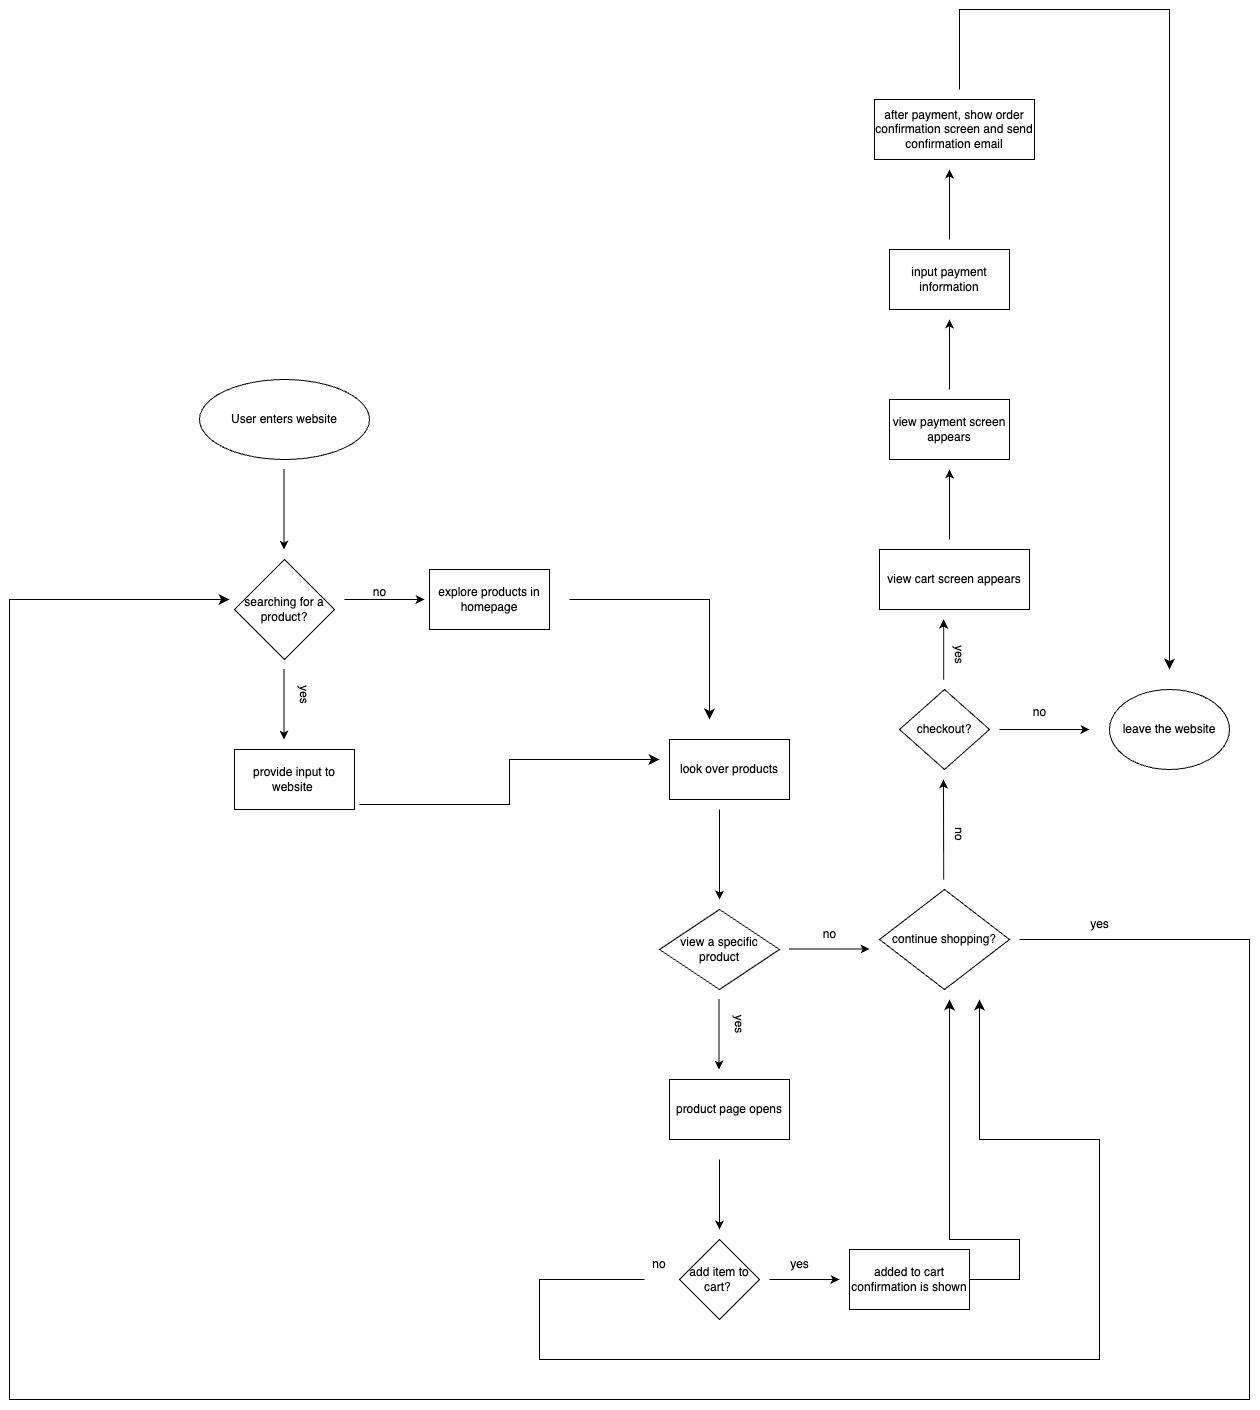

The diagram above was exported from draw.io. Its source (the exported page's mxGraphModel, read from the mxfile embedded in the PNG):
<mxGraphModel dx="730" dy="1957" grid="1" gridSize="10" guides="1" tooltips="1" connect="1" arrows="1" fold="1" page="1" pageScale="1" pageWidth="850" pageHeight="1100" math="0" shadow="0">
  <root>
    <mxCell id="0" />
    <mxCell id="1" parent="0" />
    <mxCell id="3" value="User enters website" style="ellipse;whiteSpace=wrap;html=1;" vertex="1" parent="1">
      <mxGeometry x="240" y="20" width="170" height="80" as="geometry" />
    </mxCell>
    <mxCell id="4" value="searching for a product?" style="rhombus;whiteSpace=wrap;html=1;" vertex="1" parent="1">
      <mxGeometry x="275" y="200" width="100" height="100" as="geometry" />
    </mxCell>
    <mxCell id="6" value="" style="endArrow=classic;html=1;" edge="1" parent="1">
      <mxGeometry width="50" height="50" relative="1" as="geometry">
        <mxPoint x="324.5" y="110" as="sourcePoint" />
        <mxPoint x="324.5" y="190" as="targetPoint" />
      </mxGeometry>
    </mxCell>
    <mxCell id="7" value="" style="endArrow=classic;html=1;" edge="1" parent="1">
      <mxGeometry width="50" height="50" relative="1" as="geometry">
        <mxPoint x="324.5" y="310" as="sourcePoint" />
        <mxPoint x="324.5" y="380" as="targetPoint" />
      </mxGeometry>
    </mxCell>
    <mxCell id="8" value="yes" style="text;html=1;align=center;verticalAlign=middle;resizable=0;points=[];autosize=1;strokeColor=none;fillColor=none;rotation=90;" vertex="1" parent="1">
      <mxGeometry x="325" y="320" width="40" height="30" as="geometry" />
    </mxCell>
    <mxCell id="12" value="" style="endArrow=classic;html=1;" edge="1" parent="1">
      <mxGeometry width="50" height="50" relative="1" as="geometry">
        <mxPoint x="385" y="240" as="sourcePoint" />
        <mxPoint x="465" y="240" as="targetPoint" />
      </mxGeometry>
    </mxCell>
    <mxCell id="13" value="no" style="text;html=1;align=center;verticalAlign=middle;resizable=0;points=[];autosize=1;strokeColor=none;fillColor=none;" vertex="1" parent="1">
      <mxGeometry x="400" y="218" width="40" height="30" as="geometry" />
    </mxCell>
    <mxCell id="14" value="explore products in homepage" style="rounded=0;whiteSpace=wrap;html=1;" vertex="1" parent="1">
      <mxGeometry x="470" y="210" width="120" height="60" as="geometry" />
    </mxCell>
    <mxCell id="15" value="provide input to website&amp;nbsp;" style="rounded=0;whiteSpace=wrap;html=1;" vertex="1" parent="1">
      <mxGeometry x="275" y="390" width="120" height="60" as="geometry" />
    </mxCell>
    <mxCell id="20" value="" style="edgeStyle=elbowEdgeStyle;elbow=horizontal;endArrow=classic;html=1;curved=0;rounded=0;endSize=8;startSize=8;" edge="1" parent="1">
      <mxGeometry width="50" height="50" relative="1" as="geometry">
        <mxPoint x="400" y="445" as="sourcePoint" />
        <mxPoint x="700" y="400" as="targetPoint" />
      </mxGeometry>
    </mxCell>
    <mxCell id="21" value="" style="edgeStyle=segmentEdgeStyle;endArrow=classic;html=1;curved=0;rounded=0;endSize=8;startSize=8;" edge="1" parent="1">
      <mxGeometry width="50" height="50" relative="1" as="geometry">
        <mxPoint x="610" y="240" as="sourcePoint" />
        <mxPoint x="750" y="360" as="targetPoint" />
        <Array as="points">
          <mxPoint x="750" y="240" />
          <mxPoint x="750" y="320" />
        </Array>
      </mxGeometry>
    </mxCell>
    <mxCell id="23" value="look over products" style="rounded=0;whiteSpace=wrap;html=1;" vertex="1" parent="1">
      <mxGeometry x="710" y="380" width="120" height="60" as="geometry" />
    </mxCell>
    <mxCell id="24" value="" style="endArrow=classic;html=1;" edge="1" parent="1">
      <mxGeometry width="50" height="50" relative="1" as="geometry">
        <mxPoint x="760" y="450" as="sourcePoint" />
        <mxPoint x="760" y="540" as="targetPoint" />
      </mxGeometry>
    </mxCell>
    <mxCell id="26" value="view a specific product" style="rhombus;whiteSpace=wrap;html=1;" vertex="1" parent="1">
      <mxGeometry x="700" y="550" width="120" height="80" as="geometry" />
    </mxCell>
    <mxCell id="29" value="" style="endArrow=classic;html=1;" edge="1" parent="1">
      <mxGeometry width="50" height="50" relative="1" as="geometry">
        <mxPoint x="830" y="589.5" as="sourcePoint" />
        <mxPoint x="910" y="589.5" as="targetPoint" />
      </mxGeometry>
    </mxCell>
    <mxCell id="31" value="no" style="text;html=1;align=center;verticalAlign=middle;resizable=0;points=[];autosize=1;strokeColor=none;fillColor=none;" vertex="1" parent="1">
      <mxGeometry x="850" y="560" width="40" height="30" as="geometry" />
    </mxCell>
    <mxCell id="33" value="" style="endArrow=classic;html=1;" edge="1" parent="1">
      <mxGeometry width="50" height="50" relative="1" as="geometry">
        <mxPoint x="759.5" y="640" as="sourcePoint" />
        <mxPoint x="759.5" y="710" as="targetPoint" />
      </mxGeometry>
    </mxCell>
    <mxCell id="34" value="yes" style="text;html=1;align=center;verticalAlign=middle;whiteSpace=wrap;rounded=0;rotation=90;" vertex="1" parent="1">
      <mxGeometry x="750" y="650" width="60" height="30" as="geometry" />
    </mxCell>
    <mxCell id="36" value="product page opens" style="rounded=0;whiteSpace=wrap;html=1;" vertex="1" parent="1">
      <mxGeometry x="710" y="720" width="120" height="60" as="geometry" />
    </mxCell>
    <mxCell id="37" value="" style="endArrow=classic;html=1;" edge="1" parent="1">
      <mxGeometry width="50" height="50" relative="1" as="geometry">
        <mxPoint x="760" y="800" as="sourcePoint" />
        <mxPoint x="760" y="870" as="targetPoint" />
      </mxGeometry>
    </mxCell>
    <mxCell id="38" value="add item to cart?&amp;nbsp;" style="rhombus;whiteSpace=wrap;html=1;" vertex="1" parent="1">
      <mxGeometry x="720" y="880" width="80" height="80" as="geometry" />
    </mxCell>
    <mxCell id="42" value="" style="endArrow=classic;html=1;" edge="1" parent="1">
      <mxGeometry width="50" height="50" relative="1" as="geometry">
        <mxPoint x="810" y="920" as="sourcePoint" />
        <mxPoint x="880" y="920" as="targetPoint" />
      </mxGeometry>
    </mxCell>
    <mxCell id="44" value="added to cart confirmation is shown" style="rounded=0;whiteSpace=wrap;html=1;" vertex="1" parent="1">
      <mxGeometry x="890" y="890" width="120" height="60" as="geometry" />
    </mxCell>
    <mxCell id="45" value="yes" style="text;html=1;align=center;verticalAlign=middle;resizable=0;points=[];autosize=1;strokeColor=none;fillColor=none;" vertex="1" parent="1">
      <mxGeometry x="820" y="890" width="40" height="30" as="geometry" />
    </mxCell>
    <mxCell id="48" value="continue shopping?" style="rhombus;whiteSpace=wrap;html=1;" vertex="1" parent="1">
      <mxGeometry x="920" y="530" width="130" height="100" as="geometry" />
    </mxCell>
    <mxCell id="57" value="" style="edgeStyle=segmentEdgeStyle;endArrow=classic;html=1;curved=0;rounded=0;endSize=8;startSize=8;" edge="1" parent="1">
      <mxGeometry width="50" height="50" relative="1" as="geometry">
        <mxPoint x="1010" y="920" as="sourcePoint" />
        <mxPoint x="990" y="640" as="targetPoint" />
        <Array as="points">
          <mxPoint x="1060" y="920" />
          <mxPoint x="1060" y="880" />
          <mxPoint x="990" y="880" />
        </Array>
      </mxGeometry>
    </mxCell>
    <mxCell id="64" value="no" style="text;html=1;align=center;verticalAlign=middle;whiteSpace=wrap;rounded=0;" vertex="1" parent="1">
      <mxGeometry x="670" y="890" width="60" height="30" as="geometry" />
    </mxCell>
    <mxCell id="66" value="" style="edgeStyle=segmentEdgeStyle;endArrow=classic;html=1;curved=0;rounded=0;endSize=8;startSize=8;" edge="1" parent="1">
      <mxGeometry width="50" height="50" relative="1" as="geometry">
        <mxPoint x="1060" y="580" as="sourcePoint" />
        <mxPoint x="270" y="240" as="targetPoint" />
        <Array as="points">
          <mxPoint x="1290" y="580" />
          <mxPoint x="1290" y="1040" />
          <mxPoint x="50" y="1040" />
          <mxPoint x="50" y="240" />
        </Array>
      </mxGeometry>
    </mxCell>
    <mxCell id="67" value="yes" style="text;html=1;align=center;verticalAlign=middle;resizable=0;points=[];autosize=1;strokeColor=none;fillColor=none;" vertex="1" parent="1">
      <mxGeometry x="1120" y="550" width="40" height="30" as="geometry" />
    </mxCell>
    <mxCell id="73" value="" style="edgeStyle=segmentEdgeStyle;endArrow=classic;html=1;curved=0;rounded=0;endSize=8;startSize=8;exitX=0.25;exitY=1;exitDx=0;exitDy=0;" edge="1" parent="1" source="64">
      <mxGeometry width="50" height="50" relative="1" as="geometry">
        <mxPoint x="680" y="970" as="sourcePoint" />
        <mxPoint x="1020" y="640" as="targetPoint" />
        <Array as="points">
          <mxPoint x="580" y="920" />
          <mxPoint x="580" y="1000" />
          <mxPoint x="1140" y="1000" />
          <mxPoint x="1140" y="780" />
        </Array>
      </mxGeometry>
    </mxCell>
    <mxCell id="74" value="" style="endArrow=classic;html=1;" edge="1" parent="1">
      <mxGeometry width="50" height="50" relative="1" as="geometry">
        <mxPoint x="984.17" y="520" as="sourcePoint" />
        <mxPoint x="984" y="420" as="targetPoint" />
      </mxGeometry>
    </mxCell>
    <mxCell id="75" value="no" style="text;html=1;align=center;verticalAlign=middle;whiteSpace=wrap;rounded=0;rotation=90;" vertex="1" parent="1">
      <mxGeometry x="970" y="460" width="60" height="30" as="geometry" />
    </mxCell>
    <mxCell id="76" value="checkout?" style="rhombus;whiteSpace=wrap;html=1;" vertex="1" parent="1">
      <mxGeometry x="940" y="330" width="90" height="80" as="geometry" />
    </mxCell>
    <mxCell id="77" value="" style="endArrow=classic;html=1;" edge="1" parent="1">
      <mxGeometry width="50" height="50" relative="1" as="geometry">
        <mxPoint x="1040" y="370" as="sourcePoint" />
        <mxPoint x="1130" y="370" as="targetPoint" />
      </mxGeometry>
    </mxCell>
    <mxCell id="78" value="no" style="text;html=1;align=center;verticalAlign=middle;resizable=0;points=[];autosize=1;strokeColor=none;fillColor=none;" vertex="1" parent="1">
      <mxGeometry x="1060" y="338" width="40" height="30" as="geometry" />
    </mxCell>
    <mxCell id="81" value="" style="endArrow=classic;html=1;" edge="1" parent="1">
      <mxGeometry width="50" height="50" relative="1" as="geometry">
        <mxPoint x="984.17" y="320" as="sourcePoint" />
        <mxPoint x="984.17" y="260" as="targetPoint" />
      </mxGeometry>
    </mxCell>
    <mxCell id="82" value="yes" style="text;html=1;align=center;verticalAlign=middle;resizable=0;points=[];autosize=1;strokeColor=none;fillColor=none;rotation=90;" vertex="1" parent="1">
      <mxGeometry x="980" y="280" width="40" height="30" as="geometry" />
    </mxCell>
    <mxCell id="83" value="view cart screen appears" style="rounded=0;whiteSpace=wrap;html=1;" vertex="1" parent="1">
      <mxGeometry x="920" y="190" width="150" height="60" as="geometry" />
    </mxCell>
    <mxCell id="85" value="" style="endArrow=classic;html=1;" edge="1" parent="1">
      <mxGeometry width="50" height="50" relative="1" as="geometry">
        <mxPoint x="990" y="180" as="sourcePoint" />
        <mxPoint x="990" y="110" as="targetPoint" />
      </mxGeometry>
    </mxCell>
    <mxCell id="88" value="view payment screen appears" style="rounded=0;whiteSpace=wrap;html=1;" vertex="1" parent="1">
      <mxGeometry x="930" y="40" width="120" height="60" as="geometry" />
    </mxCell>
    <mxCell id="90" value="" style="endArrow=classic;html=1;" edge="1" parent="1">
      <mxGeometry width="50" height="50" relative="1" as="geometry">
        <mxPoint x="990" y="30" as="sourcePoint" />
        <mxPoint x="990" y="-40" as="targetPoint" />
      </mxGeometry>
    </mxCell>
    <mxCell id="92" value="input payment information" style="rounded=0;whiteSpace=wrap;html=1;" vertex="1" parent="1">
      <mxGeometry x="930" y="-110" width="120" height="60" as="geometry" />
    </mxCell>
    <mxCell id="94" value="" style="endArrow=classic;html=1;" edge="1" parent="1">
      <mxGeometry width="50" height="50" relative="1" as="geometry">
        <mxPoint x="990" y="-120" as="sourcePoint" />
        <mxPoint x="990" y="-190" as="targetPoint" />
      </mxGeometry>
    </mxCell>
    <mxCell id="96" value="after payment, show order confirmation screen and send confirmation email" style="rounded=0;whiteSpace=wrap;html=1;" vertex="1" parent="1">
      <mxGeometry x="915" y="-260" width="160" height="60" as="geometry" />
    </mxCell>
    <mxCell id="98" value="" style="edgeStyle=segmentEdgeStyle;endArrow=classic;html=1;curved=0;rounded=0;endSize=8;startSize=8;" edge="1" parent="1">
      <mxGeometry width="50" height="50" relative="1" as="geometry">
        <mxPoint x="1000" y="-270" as="sourcePoint" />
        <mxPoint x="1210" y="310" as="targetPoint" />
        <Array as="points">
          <mxPoint x="1000" y="-350" />
        </Array>
      </mxGeometry>
    </mxCell>
    <mxCell id="100" value="leave the website" style="ellipse;whiteSpace=wrap;html=1;" vertex="1" parent="1">
      <mxGeometry x="1150" y="330" width="120" height="80" as="geometry" />
    </mxCell>
  </root>
</mxGraphModel>